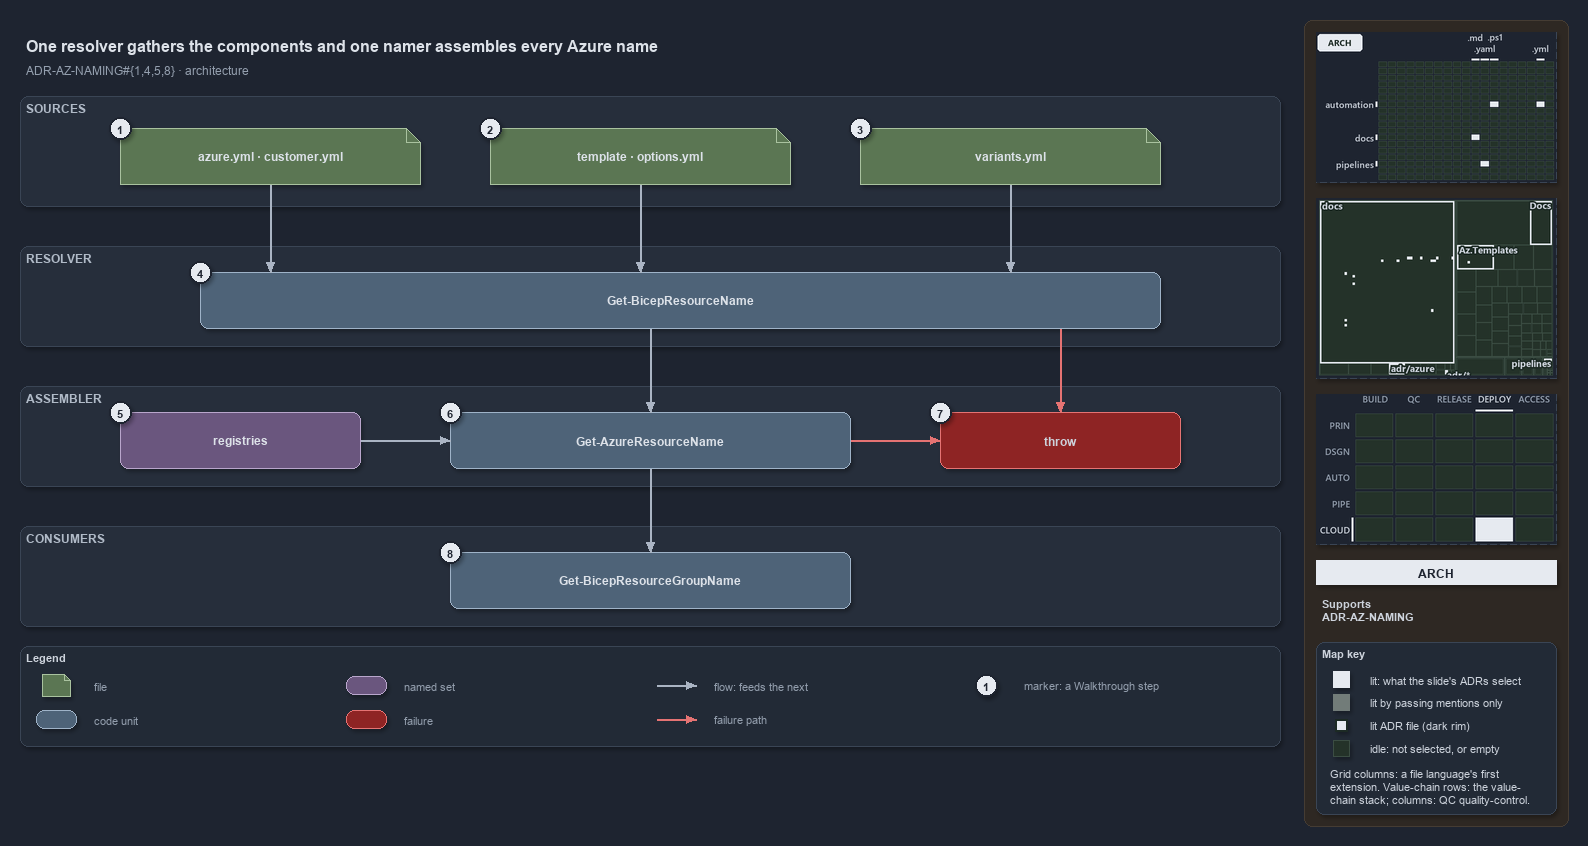

The diagram above was exported from draw.io. Its source (the exported page's mxGraphModel, read from the mxfile embedded in the PNG):
<mxGraphModel dx="1024" dy="768" grid="0" gridSize="10" guides="1" tooltips="1" connect="1" arrows="1" fold="1" page="1" pageScale="1" pageWidth="1572" pageHeight="750" background="#1E2430" math="0" shadow="1">
  <root>
    <mxCell id="0" />
    <mxCell id="1" parent="0" />
    <mxCell id="sidebar-bg" value="" style="rounded=1;arcSize=2;html=1;fillColor=#2E2823;strokeColor=#453C33;shadow=0;" vertex="1" parent="1">
      <mxGeometry x="1304" y="4" width="264" height="806" as="geometry" />
    </mxCell>
    <mxCell id="title" value="One resolver gathers the components and one namer assembles every Azure name" style="text;html=1;align=left;verticalAlign=middle;fontSize=16;fontStyle=1;fontColor=#DDE2E9;" vertex="1" parent="1">
      <mxGeometry x="20" y="14" width="1260" height="30" as="geometry" />
    </mxCell>
    <mxCell id="subtitle" value="ADR-AZ-NAMING#{1,4,5,8} &amp;#183; architecture" style="text;html=1;align=left;verticalAlign=middle;fontSize=12;fontColor=#949FAE;" vertex="1" parent="1">
      <mxGeometry x="20" y="44" width="1240" height="20" as="geometry" />
    </mxCell>
    <mxCell id="band-sources" value="SOURCES" style="rounded=1;html=1;arcSize=3;fillColor=#262E3B;strokeColor=#3A4555;verticalAlign=top;align=left;spacingLeft=8;fontStyle=1;fontSize=12;fontColor=#B0BAC7;" vertex="1" parent="1">
      <mxGeometry x="20" y="80" width="1260" height="110" as="geometry" />
    </mxCell>
    <mxCell id="band-resolver" value="RESOLVER" style="rounded=1;html=1;arcSize=3;fillColor=#262E3B;strokeColor=#3A4555;verticalAlign=top;align=left;spacingLeft=8;fontStyle=1;fontSize=12;fontColor=#B0BAC7;" vertex="1" parent="1">
      <mxGeometry x="20" y="230" width="1260" height="100" as="geometry" />
    </mxCell>
    <mxCell id="band-assembler" value="ASSEMBLER" style="rounded=1;html=1;arcSize=3;fillColor=#262E3B;strokeColor=#3A4555;verticalAlign=top;align=left;spacingLeft=8;fontStyle=1;fontSize=12;fontColor=#B0BAC7;" vertex="1" parent="1">
      <mxGeometry x="20" y="370" width="1260" height="100" as="geometry" />
    </mxCell>
    <mxCell id="band-consumers" value="CONSUMERS" style="rounded=1;html=1;arcSize=3;fillColor=#262E3B;strokeColor=#3A4555;verticalAlign=top;align=left;spacingLeft=8;fontStyle=1;fontSize=12;fontColor=#B0BAC7;" vertex="1" parent="1">
      <mxGeometry x="20" y="510" width="1260" height="100" as="geometry" />
    </mxCell>
    <mxCell id="src-azure" value="&lt;b&gt;azure.yml · customer.yml&lt;/b&gt;" style="shape=note;size=14;whiteSpace=wrap;html=1;fillColor=#5B7653;strokeColor=#A9C29F;fontColor=#DDE2E9;fontSize=12;" vertex="1" parent="1">
      <mxGeometry x="120" y="112" width="300" height="56" as="geometry" />
    </mxCell>
    <mxCell id="src-template" value="&lt;b&gt;template · options.yml&lt;/b&gt;" style="shape=note;size=14;whiteSpace=wrap;html=1;fillColor=#5B7653;strokeColor=#A9C29F;fontColor=#DDE2E9;fontSize=12;" vertex="1" parent="1">
      <mxGeometry x="490" y="112" width="300" height="56" as="geometry" />
    </mxCell>
    <mxCell id="src-variants" value="&lt;b&gt;variants.yml&lt;/b&gt;" style="shape=note;size=14;whiteSpace=wrap;html=1;fillColor=#5B7653;strokeColor=#A9C29F;fontColor=#DDE2E9;fontSize=12;" vertex="1" parent="1">
      <mxGeometry x="860" y="112" width="300" height="56" as="geometry" />
    </mxCell>
    <mxCell id="resolver" value="&lt;b&gt;Get-BicepResourceName&lt;/b&gt;" style="rounded=1;whiteSpace=wrap;html=1;arcSize=20;fillColor=#4E6378;strokeColor=#9FB3C8;fontColor=#DDE2E9;fontSize=12;" vertex="1" parent="1">
      <mxGeometry x="200" y="256" width="960" height="56" as="geometry" />
    </mxCell>
    <mxCell id="registries" value="&lt;b&gt;registries&lt;/b&gt;" style="rounded=1;whiteSpace=wrap;html=1;arcSize=20;fillColor=#6A567E;strokeColor=#B9A6CC;fontColor=#DDE2E9;fontSize=12;" vertex="1" parent="1">
      <mxGeometry x="120" y="396" width="240" height="56" as="geometry" />
    </mxCell>
    <mxCell id="namer" value="&lt;b&gt;Get-AzureResourceName&lt;/b&gt;" style="rounded=1;whiteSpace=wrap;html=1;arcSize=20;fillColor=#4E6378;strokeColor=#9FB3C8;fontColor=#DDE2E9;fontSize=12;" vertex="1" parent="1">
      <mxGeometry x="450" y="396" width="400" height="56" as="geometry" />
    </mxCell>
    <mxCell id="throw" value="&lt;b&gt;throw&lt;/b&gt;" style="rounded=1;whiteSpace=wrap;html=1;arcSize=20;fillColor=#8E2424;strokeColor=#E57373;fontSize=12;" vertex="1" parent="1">
      <mxGeometry x="940" y="396" width="240" height="56" as="geometry" />
    </mxCell>
    <mxCell id="consumer" value="&lt;b&gt;Get-BicepResourceGroupName&lt;/b&gt;" style="rounded=1;whiteSpace=wrap;html=1;arcSize=20;fillColor=#4E6378;strokeColor=#9FB3C8;fontColor=#DDE2E9;fontSize=12;" vertex="1" parent="1">
      <mxGeometry x="450" y="536" width="400" height="56" as="geometry" />
    </mxCell>
    <mxCell id="p-edge-azure-resolver-a" value="" style="text;html=1;strokeColor=none;fillColor=none;" vertex="1" parent="1">
      <mxGeometry x="270" y="168" width="1" height="1" as="geometry" />
    </mxCell>
    <mxCell id="p-edge-azure-resolver-b" value="" style="text;html=1;strokeColor=none;fillColor=none;" vertex="1" parent="1">
      <mxGeometry x="270" y="256" width="1" height="1" as="geometry" />
    </mxCell>
    <mxCell id="edge-azure-resolver" value="" style="edgeStyle=orthogonalEdgeStyle;rounded=1;html=1;fontSize=11;endArrow=block;strokeColor=#AAB4C3;fontColor=#CDD3DC;shadow=0;" edge="1" parent="1" source="p-edge-azure-resolver-a" target="p-edge-azure-resolver-b">
      <mxGeometry relative="1" as="geometry" />
    </mxCell>
    <mxCell id="p-edge-template-resolver-a" value="" style="text;html=1;strokeColor=none;fillColor=none;" vertex="1" parent="1">
      <mxGeometry x="640" y="168" width="1" height="1" as="geometry" />
    </mxCell>
    <mxCell id="p-edge-template-resolver-b" value="" style="text;html=1;strokeColor=none;fillColor=none;" vertex="1" parent="1">
      <mxGeometry x="640" y="256" width="1" height="1" as="geometry" />
    </mxCell>
    <mxCell id="edge-template-resolver" value="" style="edgeStyle=orthogonalEdgeStyle;rounded=1;html=1;fontSize=11;endArrow=block;strokeColor=#AAB4C3;fontColor=#CDD3DC;shadow=0;" edge="1" parent="1" source="p-edge-template-resolver-a" target="p-edge-template-resolver-b">
      <mxGeometry relative="1" as="geometry" />
    </mxCell>
    <mxCell id="p-edge-variants-resolver-a" value="" style="text;html=1;strokeColor=none;fillColor=none;" vertex="1" parent="1">
      <mxGeometry x="1010" y="168" width="1" height="1" as="geometry" />
    </mxCell>
    <mxCell id="p-edge-variants-resolver-b" value="" style="text;html=1;strokeColor=none;fillColor=none;" vertex="1" parent="1">
      <mxGeometry x="1010" y="256" width="1" height="1" as="geometry" />
    </mxCell>
    <mxCell id="edge-variants-resolver" value="" style="edgeStyle=orthogonalEdgeStyle;rounded=1;html=1;fontSize=11;endArrow=block;strokeColor=#AAB4C3;fontColor=#CDD3DC;shadow=0;" edge="1" parent="1" source="p-edge-variants-resolver-a" target="p-edge-variants-resolver-b">
      <mxGeometry relative="1" as="geometry" />
    </mxCell>
    <mxCell id="p-edge-resolver-namer-a" value="" style="text;html=1;strokeColor=none;fillColor=none;" vertex="1" parent="1">
      <mxGeometry x="650" y="312" width="1" height="1" as="geometry" />
    </mxCell>
    <mxCell id="p-edge-resolver-namer-b" value="" style="text;html=1;strokeColor=none;fillColor=none;" vertex="1" parent="1">
      <mxGeometry x="650" y="396" width="1" height="1" as="geometry" />
    </mxCell>
    <mxCell id="edge-resolver-namer" value="" style="edgeStyle=orthogonalEdgeStyle;rounded=1;html=1;fontSize=11;endArrow=block;strokeColor=#AAB4C3;fontColor=#CDD3DC;shadow=0;" edge="1" parent="1" source="p-edge-resolver-namer-a" target="p-edge-resolver-namer-b">
      <mxGeometry relative="1" as="geometry" />
    </mxCell>
    <mxCell id="p-edge-resolver-throw-a" value="" style="text;html=1;strokeColor=none;fillColor=none;" vertex="1" parent="1">
      <mxGeometry x="1060" y="312" width="1" height="1" as="geometry" />
    </mxCell>
    <mxCell id="p-edge-resolver-throw-b" value="" style="text;html=1;strokeColor=none;fillColor=none;" vertex="1" parent="1">
      <mxGeometry x="1060" y="396" width="1" height="1" as="geometry" />
    </mxCell>
    <mxCell id="edge-resolver-throw" value="" style="edgeStyle=orthogonalEdgeStyle;rounded=1;html=1;fontSize=11;endArrow=block;strokeColor=#E57373;fontColor=#CDD3DC;shadow=0;" edge="1" parent="1" source="p-edge-resolver-throw-a" target="p-edge-resolver-throw-b">
      <mxGeometry relative="1" as="geometry" />
    </mxCell>
    <mxCell id="p-edge-registries-namer-a" value="" style="text;html=1;strokeColor=none;fillColor=none;" vertex="1" parent="1">
      <mxGeometry x="360" y="424" width="1" height="1" as="geometry" />
    </mxCell>
    <mxCell id="p-edge-registries-namer-b" value="" style="text;html=1;strokeColor=none;fillColor=none;" vertex="1" parent="1">
      <mxGeometry x="450" y="424" width="1" height="1" as="geometry" />
    </mxCell>
    <mxCell id="edge-registries-namer" value="" style="edgeStyle=orthogonalEdgeStyle;rounded=1;html=1;fontSize=11;endArrow=block;strokeColor=#AAB4C3;fontColor=#CDD3DC;shadow=0;" edge="1" parent="1" source="p-edge-registries-namer-a" target="p-edge-registries-namer-b">
      <mxGeometry relative="1" as="geometry" />
    </mxCell>
    <mxCell id="p-edge-namer-throw-a" value="" style="text;html=1;strokeColor=none;fillColor=none;" vertex="1" parent="1">
      <mxGeometry x="850" y="424" width="1" height="1" as="geometry" />
    </mxCell>
    <mxCell id="p-edge-namer-throw-b" value="" style="text;html=1;strokeColor=none;fillColor=none;" vertex="1" parent="1">
      <mxGeometry x="940" y="424" width="1" height="1" as="geometry" />
    </mxCell>
    <mxCell id="edge-namer-throw" value="" style="edgeStyle=orthogonalEdgeStyle;rounded=1;html=1;fontSize=11;endArrow=block;strokeColor=#E57373;fontColor=#CDD3DC;shadow=0;" edge="1" parent="1" source="p-edge-namer-throw-a" target="p-edge-namer-throw-b">
      <mxGeometry relative="1" as="geometry" />
    </mxCell>
    <mxCell id="p-edge-namer-consumer-a" value="" style="text;html=1;strokeColor=none;fillColor=none;" vertex="1" parent="1">
      <mxGeometry x="650" y="452" width="1" height="1" as="geometry" />
    </mxCell>
    <mxCell id="p-edge-namer-consumer-b" value="" style="text;html=1;strokeColor=none;fillColor=none;" vertex="1" parent="1">
      <mxGeometry x="650" y="536" width="1" height="1" as="geometry" />
    </mxCell>
    <mxCell id="edge-namer-consumer" value="" style="edgeStyle=orthogonalEdgeStyle;rounded=1;html=1;fontSize=11;endArrow=block;strokeColor=#AAB4C3;fontColor=#CDD3DC;shadow=0;" edge="1" parent="1" source="p-edge-namer-consumer-a" target="p-edge-namer-consumer-b">
      <mxGeometry relative="1" as="geometry" />
    </mxCell>
    <mxCell id="mark-1" value="1" style="ellipse;html=1;fillColor=#E6EAF0;strokeColor=#1E2430;strokeWidth=2;fontColor=#1E2430;fontStyle=1;fontSize=11;" vertex="1" parent="1">
      <mxGeometry x="109" y="101" width="22" height="22" as="geometry" />
    </mxCell>
    <mxCell id="mark-2" value="2" style="ellipse;html=1;fillColor=#E6EAF0;strokeColor=#1E2430;strokeWidth=2;fontColor=#1E2430;fontStyle=1;fontSize=11;" vertex="1" parent="1">
      <mxGeometry x="479" y="101" width="22" height="22" as="geometry" />
    </mxCell>
    <mxCell id="mark-3" value="3" style="ellipse;html=1;fillColor=#E6EAF0;strokeColor=#1E2430;strokeWidth=2;fontColor=#1E2430;fontStyle=1;fontSize=11;" vertex="1" parent="1">
      <mxGeometry x="849" y="101" width="22" height="22" as="geometry" />
    </mxCell>
    <mxCell id="mark-4" value="4" style="ellipse;html=1;fillColor=#E6EAF0;strokeColor=#1E2430;strokeWidth=2;fontColor=#1E2430;fontStyle=1;fontSize=11;" vertex="1" parent="1">
      <mxGeometry x="189" y="245" width="22" height="22" as="geometry" />
    </mxCell>
    <mxCell id="mark-5" value="5" style="ellipse;html=1;fillColor=#E6EAF0;strokeColor=#1E2430;strokeWidth=2;fontColor=#1E2430;fontStyle=1;fontSize=11;" vertex="1" parent="1">
      <mxGeometry x="109" y="385" width="22" height="22" as="geometry" />
    </mxCell>
    <mxCell id="mark-6" value="6" style="ellipse;html=1;fillColor=#E6EAF0;strokeColor=#1E2430;strokeWidth=2;fontColor=#1E2430;fontStyle=1;fontSize=11;" vertex="1" parent="1">
      <mxGeometry x="439" y="385" width="22" height="22" as="geometry" />
    </mxCell>
    <mxCell id="mark-7" value="7" style="ellipse;html=1;fillColor=#E6EAF0;strokeColor=#1E2430;strokeWidth=2;fontColor=#1E2430;fontStyle=1;fontSize=11;" vertex="1" parent="1">
      <mxGeometry x="929" y="385" width="22" height="22" as="geometry" />
    </mxCell>
    <mxCell id="mark-8" value="8" style="ellipse;html=1;fillColor=#E6EAF0;strokeColor=#1E2430;strokeWidth=2;fontColor=#1E2430;fontStyle=1;fontSize=11;" vertex="1" parent="1">
      <mxGeometry x="439" y="525" width="22" height="22" as="geometry" />
    </mxCell>
    <mxCell id="legend" value="&lt;b&gt;Legend&lt;/b&gt;" style="rounded=1;whiteSpace=wrap;html=1;arcSize=6;fillColor=#222A36;strokeColor=#3A4555;align=left;verticalAlign=top;spacing=8;fontSize=11;fontColor=#CDD3DC;" vertex="1" parent="1">
      <mxGeometry x="20" y="630" width="1260" height="100" as="geometry" />
    </mxCell>
    <mxCell id="legend-1" value="" style="shape=note;size=6;whiteSpace=wrap;html=1;fillColor=#5B7653;strokeColor=#A9C29F;fontColor=#DDE2E9;" vertex="1" parent="1">
      <mxGeometry x="42" y="658" width="28" height="22" as="geometry" />
    </mxCell>
    <mxCell id="legend-1-text" value="file" style="text;html=1;align=left;verticalAlign=middle;fontSize=11;fontColor=#949FAE;" vertex="1" parent="1">
      <mxGeometry x="88" y="659" width="250" height="20" as="geometry" />
    </mxCell>
    <mxCell id="legend-2" value="" style="rounded=1;whiteSpace=wrap;html=1;arcSize=20;fillColor=#4E6378;strokeColor=#9FB3C8;fontColor=#DDE2E9;" vertex="1" parent="1">
      <mxGeometry x="36" y="694" width="40" height="18" as="geometry" />
    </mxCell>
    <mxCell id="legend-2-text" value="code unit" style="text;html=1;align=left;verticalAlign=middle;fontSize=11;fontColor=#949FAE;" vertex="1" parent="1">
      <mxGeometry x="88" y="693" width="250" height="20" as="geometry" />
    </mxCell>
    <mxCell id="legend-3" value="" style="rounded=1;whiteSpace=wrap;html=1;arcSize=20;fillColor=#6A567E;strokeColor=#B9A6CC;fontColor=#DDE2E9;" vertex="1" parent="1">
      <mxGeometry x="346" y="660" width="40" height="18" as="geometry" />
    </mxCell>
    <mxCell id="legend-3-text" value="named set" style="text;html=1;align=left;verticalAlign=middle;fontSize=11;fontColor=#949FAE;" vertex="1" parent="1">
      <mxGeometry x="398" y="659" width="250" height="20" as="geometry" />
    </mxCell>
    <mxCell id="legend-4" value="" style="rounded=1;whiteSpace=wrap;html=1;arcSize=20;fillColor=#8E2424;strokeColor=#E57373;" vertex="1" parent="1">
      <mxGeometry x="346" y="694" width="40" height="18" as="geometry" />
    </mxCell>
    <mxCell id="legend-4-text" value="failure" style="text;html=1;align=left;verticalAlign=middle;fontSize=11;fontColor=#949FAE;" vertex="1" parent="1">
      <mxGeometry x="398" y="693" width="250" height="20" as="geometry" />
    </mxCell>
    <mxCell id="legend-5-a" value="" style="text;html=1;strokeColor=none;fillColor=none;" vertex="1" parent="1">
      <mxGeometry x="656" y="669" width="1" height="1" as="geometry" />
    </mxCell>
    <mxCell id="legend-5-b" value="" style="text;html=1;strokeColor=none;fillColor=none;" vertex="1" parent="1">
      <mxGeometry x="696" y="669" width="1" height="1" as="geometry" />
    </mxCell>
    <mxCell id="legend-5" value="" style="edgeStyle=orthogonalEdgeStyle;rounded=1;html=1;endArrow=block;strokeColor=#AAB4C3;fontColor=#CDD3DC;shadow=0;" edge="1" parent="1" source="legend-5-a" target="legend-5-b">
      <mxGeometry relative="1" as="geometry" />
    </mxCell>
    <mxCell id="legend-5-text" value="flow: feeds the next" style="text;html=1;align=left;verticalAlign=middle;fontSize=11;fontColor=#949FAE;" vertex="1" parent="1">
      <mxGeometry x="708" y="659" width="250" height="20" as="geometry" />
    </mxCell>
    <mxCell id="legend-6-a" value="" style="text;html=1;strokeColor=none;fillColor=none;" vertex="1" parent="1">
      <mxGeometry x="656" y="703" width="1" height="1" as="geometry" />
    </mxCell>
    <mxCell id="legend-6-b" value="" style="text;html=1;strokeColor=none;fillColor=none;" vertex="1" parent="1">
      <mxGeometry x="696" y="703" width="1" height="1" as="geometry" />
    </mxCell>
    <mxCell id="legend-6" value="" style="edgeStyle=orthogonalEdgeStyle;rounded=1;html=1;endArrow=block;strokeColor=#E57373;fontColor=#CDD3DC;shadow=0;" edge="1" parent="1" source="legend-6-a" target="legend-6-b">
      <mxGeometry relative="1" as="geometry" />
    </mxCell>
    <mxCell id="legend-6-text" value="failure path" style="text;html=1;align=left;verticalAlign=middle;fontSize=11;fontColor=#949FAE;" vertex="1" parent="1">
      <mxGeometry x="708" y="693" width="250" height="20" as="geometry" />
    </mxCell>
    <mxCell id="legend-7" value="1" style="ellipse;html=1;fillColor=#E6EAF0;strokeColor=#1E2430;strokeWidth=2;fontColor=#1E2430;fontStyle=1;fontSize=11;" vertex="1" parent="1">
      <mxGeometry x="975" y="658" width="22" height="22" as="geometry" />
    </mxCell>
    <mxCell id="legend-7-text" value="marker: a Walkthrough step" style="text;html=1;align=left;verticalAlign=middle;fontSize=11;fontColor=#949FAE;" vertex="1" parent="1">
      <mxGeometry x="1018" y="659" width="250" height="20" as="geometry" />
    </mxCell>
    <mxCell id="minimap-grid" value="" style="shape=image;html=1;imageAspect=0;aspect=fixed;verticalLabelPosition=bottom;strokeColor=#3A4555;dashed=1;fillColor=#222A36;image=data:image/png,(base64 omitted: 10048 chars);" vertex="1" parent="1">
      <mxGeometry x="1316" y="16" width="240" height="150" as="geometry" />
    </mxCell>
    <mxCell id="minimap-tree" value="" style="shape=image;html=1;imageAspect=0;aspect=fixed;verticalLabelPosition=bottom;strokeColor=#3A4555;dashed=1;fillColor=#222A36;image=data:image/png,(base64 omitted: 14932 chars);" vertex="1" parent="1">
      <mxGeometry x="1316" y="182" width="240" height="180" as="geometry" />
    </mxCell>
    <mxCell id="minimap-chain" value="" style="shape=image;html=1;imageAspect=0;aspect=fixed;verticalLabelPosition=bottom;strokeColor=#3A4555;dashed=1;fillColor=#222A36;image=data:image/png,(base64 omitted: 12580 chars);" vertex="1" parent="1">
      <mxGeometry x="1316" y="378" width="240" height="150" as="geometry" />
    </mxCell>
    <mxCell id="lens-badge" value="ARCH" style="rounded=0;whiteSpace=wrap;html=1;align=center;verticalAlign=middle;fontSize=12;fontStyle=1;fontColor=#1E2430;fillColor=#E6EAF0;strokeColor=none;" vertex="1" parent="1">
      <mxGeometry x="1316" y="544" width="240" height="24" as="geometry" />
    </mxCell>
    <mxCell id="supports" value="&lt;b&gt;Supports&lt;/b&gt;&lt;br&gt;ADR-AZ-NAMING" style="text;html=1;whiteSpace=wrap;align=left;verticalAlign=top;fontSize=11;fontColor=#CDD3DC;" vertex="1" parent="1">
      <mxGeometry x="1316" y="576" width="240" height="38" as="geometry" />
    </mxCell>
    <mxCell id="mapkey" value="&lt;b&gt;Map key&lt;/b&gt;" style="rounded=1;arcSize=6;whiteSpace=wrap;html=1;align=left;verticalAlign=top;fontSize=11;fontColor=#CDD3DC;fillColor=#222A36;strokeColor=#3A4555;spacingLeft=8;spacingTop=2;" vertex="1" parent="1">
      <mxGeometry x="1316" y="626" width="240" height="172" as="geometry" />
    </mxCell>
    <mxCell id="mapkey-lit" value="" style="rounded=0;html=1;fillColor=#E6EAF0;strokeColor=#E6EAF0;" vertex="1" parent="1">
      <mxGeometry x="1333.0" y="655.0" width="16" height="16" as="geometry" />
    </mxCell>
    <mxCell id="mapkey-lit-text" value="lit: what the slide's ADRs select" style="text;html=1;align=left;verticalAlign=middle;fontSize=11;fontColor=#CDD3DC;" vertex="1" parent="1">
      <mxGeometry x="1364" y="653" width="184" height="20" as="geometry" />
    </mxCell>
    <mxCell id="mapkey-touched" value="" style="rounded=0;html=1;fillColor=#727C79;strokeColor=#727C79;" vertex="1" parent="1">
      <mxGeometry x="1333.0" y="678.0" width="16" height="16" as="geometry" />
    </mxCell>
    <mxCell id="mapkey-touched-text" value="lit by passing mentions only" style="text;html=1;align=left;verticalAlign=middle;fontSize=11;fontColor=#CDD3DC;" vertex="1" parent="1">
      <mxGeometry x="1364" y="676" width="184" height="20" as="geometry" />
    </mxCell>
    <mxCell id="mapkey-adr" value="" style="rounded=0;html=1;fillColor=#E6EAF0;strokeColor=#1C2A24;strokeWidth=2;" vertex="1" parent="1">
      <mxGeometry x="1335.0" y="703.0" width="12" height="12" as="geometry" />
    </mxCell>
    <mxCell id="mapkey-adr-text" value="lit ADR file (dark rim)" style="text;html=1;align=left;verticalAlign=middle;fontSize=11;fontColor=#CDD3DC;" vertex="1" parent="1">
      <mxGeometry x="1364" y="699" width="184" height="20" as="geometry" />
    </mxCell>
    <mxCell id="mapkey-idle" value="" style="rounded=0;html=1;fillColor=#243229;strokeColor=#3B4D43;" vertex="1" parent="1">
      <mxGeometry x="1333.0" y="724.0" width="16" height="16" as="geometry" />
    </mxCell>
    <mxCell id="mapkey-idle-text" value="idle: not selected, or empty" style="text;html=1;align=left;verticalAlign=middle;fontSize=11;fontColor=#CDD3DC;" vertex="1" parent="1">
      <mxGeometry x="1364" y="722" width="184" height="20" as="geometry" />
    </mxCell>
    <mxCell id="mapkey-codes" value="Grid columns: a file language's first&lt;br&gt;extension. Value-chain rows: the value-&lt;br&gt;chain stack; columns: QC quality-control." style="text;html=1;align=left;verticalAlign=top;whiteSpace=wrap;fontSize=11;fontColor=#CDD3DC;" vertex="1" parent="1">
      <mxGeometry x="1324" y="746" width="224" height="46" as="geometry" />
    </mxCell>
  </root>
</mxGraphModel>